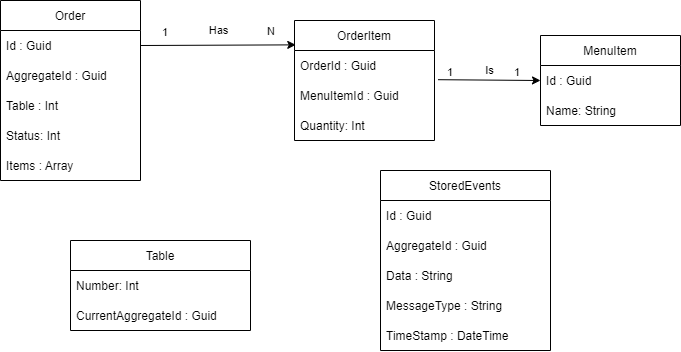

The diagram above was exported from draw.io. Its source (the exported page's mxGraphModel, read from the mxfile embedded in the PNG):
<mxGraphModel dx="1323" dy="433" grid="1" gridSize="10" guides="1" tooltips="1" connect="1" arrows="1" fold="1" page="1" pageScale="1" pageWidth="827" pageHeight="1169" math="0" shadow="0">
  <root>
    <mxCell id="0" />
    <mxCell id="1" parent="0" />
    <mxCell id="32" value="MenuItem" style="swimlane;fontStyle=0;childLayout=stackLayout;horizontal=1;startSize=30;horizontalStack=0;resizeParent=1;resizeParentMax=0;resizeLast=0;collapsible=1;marginBottom=0;" parent="1" vertex="1">
      <mxGeometry x="590" y="95" width="140" height="90" as="geometry" />
    </mxCell>
    <mxCell id="33" value="Id : Guid" style="text;strokeColor=none;fillColor=none;align=left;verticalAlign=middle;spacingLeft=4;spacingRight=4;overflow=hidden;points=[[0,0.5],[1,0.5]];portConstraint=eastwest;rotatable=0;" parent="32" vertex="1">
      <mxGeometry y="30" width="140" height="30" as="geometry" />
    </mxCell>
    <mxCell id="35" value="Name: String" style="text;strokeColor=none;fillColor=none;align=left;verticalAlign=middle;spacingLeft=4;spacingRight=4;overflow=hidden;points=[[0,0.5],[1,0.5]];portConstraint=eastwest;rotatable=0;" parent="32" vertex="1">
      <mxGeometry y="60" width="140" height="30" as="geometry" />
    </mxCell>
    <mxCell id="63" value="Order" style="swimlane;fontStyle=0;childLayout=stackLayout;horizontal=1;startSize=30;horizontalStack=0;resizeParent=1;resizeParentMax=0;resizeLast=0;collapsible=1;marginBottom=0;" parent="1" vertex="1">
      <mxGeometry x="50" y="60" width="140" height="180" as="geometry" />
    </mxCell>
    <mxCell id="64" value="Id : Guid" style="text;strokeColor=none;fillColor=none;align=left;verticalAlign=middle;spacingLeft=4;spacingRight=4;overflow=hidden;points=[[0,0.5],[1,0.5]];portConstraint=eastwest;rotatable=0;" parent="63" vertex="1">
      <mxGeometry y="30" width="140" height="30" as="geometry" />
    </mxCell>
    <mxCell id="65" value="AggregateId : Guid" style="text;strokeColor=none;fillColor=none;align=left;verticalAlign=middle;spacingLeft=4;spacingRight=4;overflow=hidden;points=[[0,0.5],[1,0.5]];portConstraint=eastwest;rotatable=0;" parent="63" vertex="1">
      <mxGeometry y="60" width="140" height="30" as="geometry" />
    </mxCell>
    <mxCell id="66" value="Table : Int" style="text;strokeColor=none;fillColor=none;align=left;verticalAlign=middle;spacingLeft=4;spacingRight=4;overflow=hidden;points=[[0,0.5],[1,0.5]];portConstraint=eastwest;rotatable=0;" parent="63" vertex="1">
      <mxGeometry y="90" width="140" height="30" as="geometry" />
    </mxCell>
    <mxCell id="100" value="Status: Int" style="text;strokeColor=none;fillColor=none;align=left;verticalAlign=middle;spacingLeft=4;spacingRight=4;overflow=hidden;points=[[0,0.5],[1,0.5]];portConstraint=eastwest;rotatable=0;" vertex="1" parent="63">
      <mxGeometry y="120" width="140" height="30" as="geometry" />
    </mxCell>
    <mxCell id="67" value="Items : Array" style="text;strokeColor=none;fillColor=none;align=left;verticalAlign=middle;spacingLeft=4;spacingRight=4;overflow=hidden;points=[[0,0.5],[1,0.5]];portConstraint=eastwest;rotatable=0;" parent="63" vertex="1">
      <mxGeometry y="150" width="140" height="30" as="geometry" />
    </mxCell>
    <mxCell id="68" value="OrderItem" style="swimlane;fontStyle=0;childLayout=stackLayout;horizontal=1;startSize=30;horizontalStack=0;resizeParent=1;resizeParentMax=0;resizeLast=0;collapsible=1;marginBottom=0;" parent="1" vertex="1">
      <mxGeometry x="344" y="80" width="140" height="120" as="geometry" />
    </mxCell>
    <mxCell id="70" value="OrderId : Guid" style="text;strokeColor=none;fillColor=none;align=left;verticalAlign=middle;spacingLeft=4;spacingRight=4;overflow=hidden;points=[[0,0.5],[1,0.5]];portConstraint=eastwest;rotatable=0;" parent="68" vertex="1">
      <mxGeometry y="30" width="140" height="30" as="geometry" />
    </mxCell>
    <mxCell id="82" value="MenuItemId : Guid" style="text;strokeColor=none;fillColor=none;align=left;verticalAlign=middle;spacingLeft=4;spacingRight=4;overflow=hidden;points=[[0,0.5],[1,0.5]];portConstraint=eastwest;rotatable=0;" parent="68" vertex="1">
      <mxGeometry y="60" width="140" height="30" as="geometry" />
    </mxCell>
    <mxCell id="72" value="Quantity: Int" style="text;strokeColor=none;fillColor=none;align=left;verticalAlign=middle;spacingLeft=4;spacingRight=4;overflow=hidden;points=[[0,0.5],[1,0.5]];portConstraint=eastwest;rotatable=0;" parent="68" vertex="1">
      <mxGeometry y="90" width="140" height="30" as="geometry" />
    </mxCell>
    <mxCell id="73" value="" style="endArrow=classic;html=1;exitX=1;exitY=0.5;exitDx=0;exitDy=0;entryX=0.009;entryY=0.203;entryDx=0;entryDy=0;entryPerimeter=0;" parent="1" source="64" target="68" edge="1">
      <mxGeometry relative="1" as="geometry">
        <mxPoint x="230" y="154.5" as="sourcePoint" />
        <mxPoint x="350" y="100" as="targetPoint" />
      </mxGeometry>
    </mxCell>
    <mxCell id="74" value="Has" style="edgeLabel;resizable=0;html=1;align=center;verticalAlign=middle;" parent="73" connectable="0" vertex="1">
      <mxGeometry relative="1" as="geometry">
        <mxPoint y="-15" as="offset" />
      </mxGeometry>
    </mxCell>
    <mxCell id="75" value="1" style="edgeLabel;resizable=0;html=1;align=left;verticalAlign=bottom;" parent="73" connectable="0" vertex="1">
      <mxGeometry x="-1" relative="1" as="geometry">
        <mxPoint x="20" y="-5" as="offset" />
      </mxGeometry>
    </mxCell>
    <mxCell id="76" value="N" style="edgeLabel;resizable=0;html=1;align=right;verticalAlign=bottom;" parent="73" connectable="0" vertex="1">
      <mxGeometry x="1" relative="1" as="geometry">
        <mxPoint x="-20" y="-5" as="offset" />
      </mxGeometry>
    </mxCell>
    <mxCell id="77" value="" style="endArrow=classic;html=1;exitX=1.025;exitY=-0.027;exitDx=0;exitDy=0;exitPerimeter=0;entryX=0;entryY=0.5;entryDx=0;entryDy=0;" parent="1" source="82" target="33" edge="1">
      <mxGeometry relative="1" as="geometry">
        <mxPoint x="620" y="280" as="sourcePoint" />
        <mxPoint x="780" y="280" as="targetPoint" />
        <Array as="points" />
      </mxGeometry>
    </mxCell>
    <mxCell id="78" value="Is" style="edgeLabel;resizable=0;html=1;align=center;verticalAlign=middle;" parent="77" connectable="0" vertex="1">
      <mxGeometry relative="1" as="geometry">
        <mxPoint x="-1" y="-10" as="offset" />
      </mxGeometry>
    </mxCell>
    <mxCell id="79" value="1" style="edgeLabel;resizable=0;html=1;align=left;verticalAlign=bottom;" parent="77" connectable="0" vertex="1">
      <mxGeometry x="-1" relative="1" as="geometry">
        <mxPoint x="7" y="1" as="offset" />
      </mxGeometry>
    </mxCell>
    <mxCell id="80" value="1" style="edgeLabel;resizable=0;html=1;align=right;verticalAlign=bottom;" parent="77" connectable="0" vertex="1">
      <mxGeometry x="1" relative="1" as="geometry">
        <mxPoint x="-20" as="offset" />
      </mxGeometry>
    </mxCell>
    <mxCell id="84" value="Table" style="swimlane;fontStyle=0;childLayout=stackLayout;horizontal=1;startSize=30;horizontalStack=0;resizeParent=1;resizeParentMax=0;resizeLast=0;collapsible=1;marginBottom=0;" parent="1" vertex="1">
      <mxGeometry x="120" y="300" width="180" height="90" as="geometry" />
    </mxCell>
    <mxCell id="85" value="Number: Int" style="text;strokeColor=none;fillColor=none;align=left;verticalAlign=middle;spacingLeft=4;spacingRight=4;overflow=hidden;points=[[0,0.5],[1,0.5]];portConstraint=eastwest;rotatable=0;" parent="84" vertex="1">
      <mxGeometry y="30" width="180" height="30" as="geometry" />
    </mxCell>
    <mxCell id="86" value="CurrentAggregateId : Guid" style="text;strokeColor=none;fillColor=none;align=left;verticalAlign=middle;spacingLeft=4;spacingRight=4;overflow=hidden;points=[[0,0.5],[1,0.5]];portConstraint=eastwest;rotatable=0;" parent="84" vertex="1">
      <mxGeometry y="60" width="180" height="30" as="geometry" />
    </mxCell>
    <mxCell id="90" value="StoredEvents" style="swimlane;fontStyle=0;childLayout=stackLayout;horizontal=1;startSize=30;horizontalStack=0;resizeParent=1;resizeParentMax=0;resizeLast=0;collapsible=1;marginBottom=0;" parent="1" vertex="1">
      <mxGeometry x="430" y="230" width="170" height="180" as="geometry" />
    </mxCell>
    <mxCell id="91" value="Id : Guid" style="text;strokeColor=none;fillColor=none;align=left;verticalAlign=middle;spacingLeft=4;spacingRight=4;overflow=hidden;points=[[0,0.5],[1,0.5]];portConstraint=eastwest;rotatable=0;" parent="90" vertex="1">
      <mxGeometry y="30" width="170" height="30" as="geometry" />
    </mxCell>
    <mxCell id="94" value="AggregateId : Guid" style="text;strokeColor=none;fillColor=none;align=left;verticalAlign=middle;spacingLeft=4;spacingRight=4;overflow=hidden;points=[[0,0.5],[1,0.5]];portConstraint=eastwest;rotatable=0;" parent="90" vertex="1">
      <mxGeometry y="60" width="170" height="30" as="geometry" />
    </mxCell>
    <mxCell id="92" value="Data : String" style="text;strokeColor=none;fillColor=none;align=left;verticalAlign=middle;spacingLeft=4;spacingRight=4;overflow=hidden;points=[[0,0.5],[1,0.5]];portConstraint=eastwest;rotatable=0;" parent="90" vertex="1">
      <mxGeometry y="90" width="170" height="30" as="geometry" />
    </mxCell>
    <mxCell id="93" value="MessageType : String" style="text;strokeColor=none;fillColor=none;align=left;verticalAlign=middle;spacingLeft=4;spacingRight=4;overflow=hidden;points=[[0,0.5],[1,0.5]];portConstraint=eastwest;rotatable=0;" parent="90" vertex="1">
      <mxGeometry y="120" width="170" height="30" as="geometry" />
    </mxCell>
    <mxCell id="95" value="TimeStamp : DateTime" style="text;strokeColor=none;fillColor=none;align=left;verticalAlign=middle;spacingLeft=4;spacingRight=4;overflow=hidden;points=[[0,0.5],[1,0.5]];portConstraint=eastwest;rotatable=0;" parent="90" vertex="1">
      <mxGeometry y="150" width="170" height="30" as="geometry" />
    </mxCell>
  </root>
</mxGraphModel>